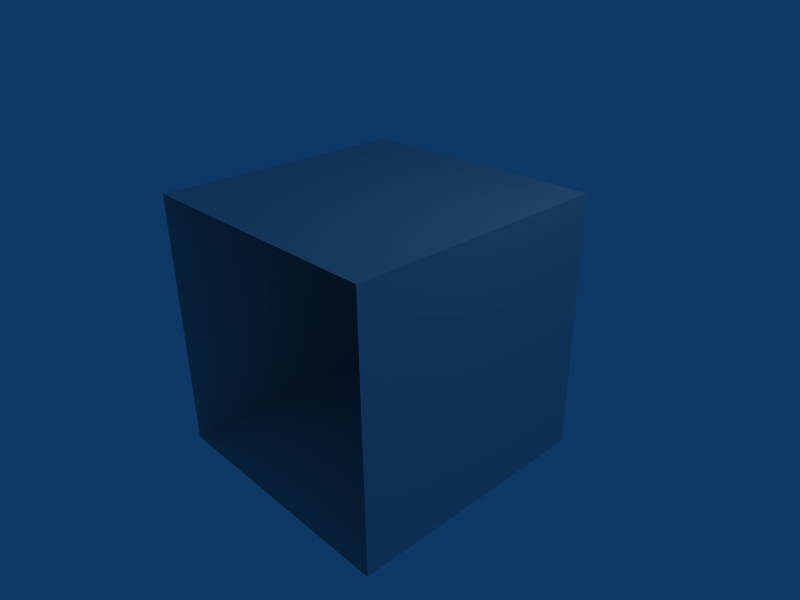 # Source: EndCap.blend  (saved by Blender 2.43.0; exported with 4.5.12 LTS)
import bpy
from mathutils import Matrix  # noqa: F401  (used for matrix-valued properties, if any)

bpy.ops.wm.read_factory_settings(use_empty=True)
scene = bpy.context.scene
scene.name = 'Scene'

# ---- collections
col_collection_1 = bpy.data.collections.new('Collection 1'); scene.collection.children.link(col_collection_1)

# ---- materials (node trees are filled in below, after node groups)
mat_material = bpy.data.materials.new('Material')
mat_material.alpha_threshold = 0.0
mat_material.roughness = 0.5
mat_material.line_color = (0.0, 0.0, 0.0, 1.0)

# ---- material node trees

# ---- world
world_world = bpy.data.worlds.new('World'); scene.world = world_world
world_world.color = (0.05656, 0.2208, 0.4)
world_world.use_sun_shadow = False
world_world.sun_shadow_jitter_overblur = 0.0
world_world.cycles.sampling_method = 'MANUAL'
world_world.cycles.sample_map_resolution = 256

# ---- cameras
cam_camera = bpy.data.cameras.new('Camera')
cam_camera.passepartout_alpha = 0.2
cam_camera.clip_end = 100.0
cam_camera.lens = 35.0
cam_camera.ortho_scale = 7.314
cam_camera.show_passepartout = False
cam_camera.show_safe_areas = True
cam_camera.dof.focus_distance = 0.0
cam_camera.dof.aperture_fstop = 128.0

# ---- lights
light_spot = bpy.data.lights.new('Spot', 'POINT')
light_spot.transmission_factor = 0.0
light_spot.cutoff_distance = 30.0
light_spot.energy = 100.0
light_spot.shadow_buffer_clip_start = 1.001
light_spot.shadow_soft_size = 1.0
light_spot.shadow_maximum_resolution = 0.006
light_spot.use_absolute_resolution = True
light_spot.cycles.use_multiple_importance_sampling = False

# ---- meshes
me_endcap = bpy.data.meshes.new('EndCap')
me_endcap.from_pydata([(2.0, 2.0, -2.0), (2.0, -2.0, -2.0), (-2.0, -2.0, -2.0), (-2.0, 2.0, -2.0), (2.0, 2.0, 2.0), (2.0, -2.0, 2.0), (-2.0, -2.0, 2.0), (-2.0, 2.0, 2.0)], [], [(0, 1, 2, 3), (4, 7, 6, 5), (0, 4, 5, 1), (2, 6, 7, 3), (4, 0, 3, 7)])
_uv = me_endcap.uv_layers.new(name='UVTex')
_uv.uv.foreach_set('vector', [0.0, 1.0, 0.0, 0.0, 1.0, 0.0, 1.0, 1.0, 0.0, 1.0, 0.0, 0.0, 1.0, 0.0, 1.0, 1.0, 0.0, 1.0, 0.0, 0.0, 1.0, 0.0, 1.0, 1.0, 0.0, 1.0, 0.0, 0.0, 1.0, 0.0, 1.0, 1.0, 0.0, 1.0, 0.0, 0.0, 1.0, 0.0, 1.0, 1.0])
me_endcap.materials.append(mat_material)
me_endcap.use_remesh_preserve_volume = False
me_endcap.use_remesh_preserve_attributes = False
me_endcap.use_mirror_vertex_groups = False
me_endcap.update()

# ---- objects
ob_endcap = bpy.data.objects.new('EndCap', me_endcap)
ob_lamp = bpy.data.objects.new('Lamp', light_spot)
ob_camera = bpy.data.objects.new('Camera', cam_camera)

# ---- transforms, parenting, visibility, modifiers, constraints
ob_endcap.location = (0.0, 0.0, 0.0)
ob_endcap.lock_rotations_4d = False
ob_endcap.empty_display_type = 'ARROWS'
ob_endcap.color = (0.0, 0.0, 0.0, 1.0)
ob_endcap.lineart.crease_threshold = 0.0
ob_lamp.location = (4.076, 1.005, 5.904)
ob_lamp.rotation_euler = (0.6503, 0.05522, 1.866)
ob_lamp.lock_rotations_4d = False
ob_lamp.empty_display_type = 'ARROWS'
ob_lamp.color = (0.0, 0.0, 0.0, 0.0)
ob_lamp.lineart.crease_threshold = 0.0
ob_camera.location = (7.481, -6.508, 5.344)
ob_camera.rotation_euler = (1.109, 0.01082, 0.8149)
ob_camera.lock_rotations_4d = False
ob_camera.empty_display_type = 'ARROWS'
ob_camera.color = (0.0, 0.0, 0.0, 0.0)
ob_camera.display_type = 'WIRE'
ob_camera.lineart.crease_threshold = 0.0

# ---- collection membership
col_collection_1.objects.link(ob_endcap)
col_collection_1.objects.link(ob_lamp)
col_collection_1.objects.link(ob_camera)

# ---- scene / render settings (as saved in the file)
scene.camera = ob_camera
scene.frame_start = 1; scene.frame_end = 250; scene.frame_set(1)
scene.render.engine = 'BLENDER_EEVEE_NEXT'
scene.render.image_settings.file_format = 'JPEG'
scene.render.image_settings.color_mode = 'RGB'
scene.render.image_settings.compression = 90
scene.render.resolution_x = 800
scene.render.resolution_y = 600
scene.render.pixel_aspect_x = 100.0
scene.render.pixel_aspect_y = 100.0
scene.render.fps = 25
scene.render.dither_intensity = 0.0
scene.render.use_compositing = False
scene.render.use_sequencer = False
scene.render.bake_margin = 2
scene.render.bake_bias = 0.0
scene.render.use_stamp_time = False
scene.render.use_stamp_date = False
scene.render.use_stamp_frame = False
scene.render.use_stamp_camera = False
scene.render.use_stamp_scene = False
scene.render.use_stamp_filename = False
scene.render.use_stamp_render_time = False
scene.render.stamp_font_size = 0
scene.cycles.use_denoising = False
scene.cycles.samples = 10
scene.cycles.sampling_pattern = 'TABULATED_SOBOL'
scene.cycles.light_sampling_threshold = 0.0
scene.cycles.use_adaptive_sampling = False
scene.cycles.use_light_tree = False
scene.cycles.blur_glossy = 0.0
scene.cycles.volume_bounces = 1
scene.cycles.pixel_filter_type = 'GAUSSIAN'
scene.cycles.sample_clamp_indirect = 0.0
scene.view_settings.view_transform = 'Raw'
bpy.context.view_layer.update()
